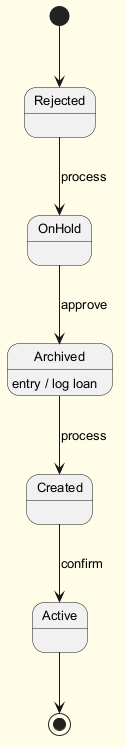

The diagram above was rendered by PlantUML. Its source (embedded in the PNG):
@startuml
skinparam backgroundColor #FFFDE7
skinparam classBackgroundColor #FFF9C4
skinparam classBorderColor #F57F17
skinparam defaultFontSize 13
[*] --> Rejected
Rejected --> OnHold : process
OnHold --> Archived : approve
Archived --> Created : process
Archived : entry / log loan
Created --> Active : confirm
Active --> [*]
@enduml